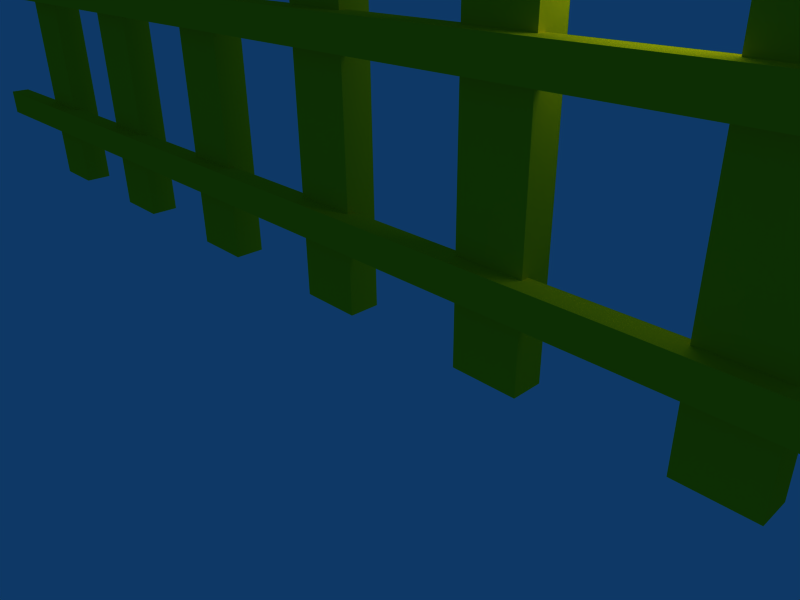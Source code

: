 # Source: fence.blend  (saved by Blender 2.53.0; exported with 4.5.12 LTS)
import bpy
from mathutils import Matrix  # noqa: F401  (used for matrix-valued properties, if any)

bpy.ops.wm.read_factory_settings(use_empty=True)
scene = bpy.context.scene
scene.name = 'Scene'

# ---- collections
col_collection_1 = bpy.data.collections.new('Collection 1'); scene.collection.children.link(col_collection_1)

# ---- materials (node trees are filled in below, after node groups)
mat_material_001 = bpy.data.materials.new('Material.001')
mat_material_001.alpha_threshold = 0.0
mat_material_001.diffuse_color = (0.9216, 0.8118, 0.03922, 1.0)
mat_material_001.roughness = 0.5
mat_material_001.line_color = (0.0, 0.0, 0.0, 1.0)

# ---- material node trees

# ---- world
world_world = bpy.data.worlds.new('World'); scene.world = world_world
world_world.color = (0.05656, 0.2208, 0.4)
world_world.use_sun_shadow = False
world_world.sun_shadow_jitter_overblur = 0.0
world_world.cycles.sampling_method = 'MANUAL'
world_world.cycles.sample_map_resolution = 256

# ---- cameras
cam_camera = bpy.data.cameras.new('Camera')
cam_camera.passepartout_alpha = 0.2
cam_camera.clip_end = 100.0
cam_camera.lens = 35.0
cam_camera.ortho_scale = 7.314
cam_camera.show_passepartout = False
cam_camera.show_safe_areas = True
cam_camera.dof.focus_distance = 0.0
cam_camera.dof.aperture_fstop = 128.0

# ---- lights
light_spot = bpy.data.lights.new('Spot', 'POINT')
light_spot.transmission_factor = 0.0
light_spot.cutoff_distance = 30.0
light_spot.energy = 100.0
light_spot.shadow_buffer_clip_start = 1.001
light_spot.shadow_soft_size = 1.0
light_spot.shadow_maximum_resolution = 0.006
light_spot.use_absolute_resolution = True
light_spot.cycles.use_multiple_importance_sampling = False

# ---- meshes
me_mesh = bpy.data.meshes.new('Mesh')
me_mesh.from_pydata([(-3.292, 6.618, -0.2684), (-0.8243, 8.395, 0.2122), (-1.292, 6.618, 0.2122), (-1.292, -0.3817, 0.2122), (5.708, 6.618, -0.2684), (4.708, 6.618, -0.2684), (4.708, -0.3817, -0.2684), (5.708, 6.618, 0.2122), (5.208, 8.395, -0.2684), (1.708, -0.3817, -0.2684), (2.208, 8.395, -0.2684), (1.708, 6.618, 0.2122), (1.708, -0.3817, 0.2122), (10.71, -0.3817, -0.2684), (11.71, 6.618, 0.2122), (11.71, -0.3817, 0.2122), (7.708, -0.3817, -0.2684), (8.708, -0.3817, -0.2684), (8.708, 6.618, -0.2684), (7.708, 6.618, -0.2684), (8.708, 6.618, 0.2122), (7.708, 6.618, 0.2122), (7.708, -0.3817, 0.2122), (-6.292, 6.618, -0.2684), (-6.292, 6.618, 0.2122), (-9.292, -0.3817, -0.2684), (-9.292, 6.618, -0.2684), (-9.292, -0.3817, 0.2122), (-10.29, -0.3817, 0.2122), (12.39, 6.452, 0.09794), (-12.25, 6.452, 0.4461), (12.39, 5.98, 0.4461), (12.39, 5.98, 0.09794), (12.39, 6.452, 0.4461), (-12.25, 6.452, 0.09794), (-12.25, 3.312, 0.09794), (12.39, 3.312, 0.09794), (12.39, 3.784, 0.09794), (12.39, 3.312, 0.4461), (12.39, 3.784, 0.4461), (-12.25, 3.312, 0.4461), (-12.25, 3.784, 0.09794), (-12.25, 3.784, 0.4461), (12.39, 1.171, 0.09794), (-12.25, 1.171, 0.4461), (12.39, 0.6986, 0.09794), (12.39, 0.6986, 0.4461), (12.39, 1.171, 0.4461), (-12.25, 0.6986, 0.4461), (-12.25, 0.6986, 0.09794), (-12.25, 1.171, 0.09794), (-3.292, 6.618, 0.2122), (-4.292, -0.3817, 0.2122), (-3.292, -0.3817, 0.2122), (-3.292, -0.3817, -0.2684), (-4.292, -0.3817, -0.2684), (-4.292, 6.618, -0.2684), (-3.792, 8.395, -0.2684), (-4.292, 6.618, 0.2122), (-3.824, 8.395, 0.2122), (-0.2922, 6.618, -0.2684), (-0.2922, -0.3817, 0.2122), (-0.2922, -0.3817, -0.2684), (-0.2922, 6.618, 0.2122), (-1.292, -0.3817, -0.2684), (-1.292, 6.618, -0.2684), (-0.7922, 8.395, -0.2684), (4.708, -0.3817, 0.2122), (5.708, -0.3817, -0.2684), (5.708, -0.3817, 0.2122), (4.708, 6.618, 0.2122), (5.176, 8.395, 0.2122), (2.708, 6.618, -0.2684), (2.708, 6.618, 0.2122), (2.708, -0.3817, -0.2684), (2.708, -0.3817, 0.2122), (1.708, 6.618, -0.2684), (2.176, 8.395, 0.2122), (11.71, 6.618, -0.2684), (11.71, -0.3817, -0.2684), (10.71, -0.3817, 0.2122), (10.71, 6.618, 0.2122), (10.71, 6.618, -0.2684), (11.21, 8.395, -0.2684), (11.18, 8.395, 0.2122), (8.708, -0.3817, 0.2122), (8.208, 8.395, -0.2684), (8.176, 8.395, 0.2122), (-6.292, -0.3817, -0.2684), (-6.292, -0.3817, 0.2122), (-7.292, -0.3817, 0.2122), (-7.292, -0.3817, -0.2684), (-7.292, 6.618, -0.2684), (-6.824, 8.395, 0.2122), (-7.292, 6.618, 0.2122), (-6.792, 8.395, -0.2684), (-9.292, 6.618, 0.2122), (-10.29, -0.3817, -0.2684), (-10.29, 6.618, 0.2122), (-10.29, 6.618, -0.2684), (-9.792, 8.395, -0.2684), (-9.824, 8.395, 0.2122), (-12.25, 5.98, 0.4461), (-12.25, 5.98, 0.09794)], [], [(55, 0, 54), (56, 0, 55), (51, 0, 57), (57, 59, 51), (58, 53, 51), (58, 52, 53), (52, 54, 53), (52, 55, 54), (54, 51, 53), (54, 0, 51), (52, 56, 55), (52, 58, 56), (56, 59, 57), (56, 58, 59), (57, 0, 56), (58, 51, 59), (64, 60, 62), (64, 65, 60), (66, 63, 60), (66, 1, 63), (2, 61, 63), (2, 3, 61), (3, 62, 61), (3, 64, 62), (62, 63, 61), (62, 60, 63), (3, 65, 64), (3, 2, 65), (65, 1, 66), (65, 2, 1), (65, 66, 60), (2, 63, 1), (6, 4, 68), (6, 5, 4), (8, 7, 4), (8, 71, 7), (70, 69, 7), (70, 67, 69), (67, 68, 69), (67, 6, 68), (68, 7, 69), (68, 4, 7), (67, 5, 6), (67, 70, 5), (5, 71, 8), (5, 70, 71), (5, 8, 4), (70, 7, 71), (9, 72, 74), (9, 76, 72), (10, 73, 72), (10, 77, 73), (11, 75, 73), (11, 12, 75), (12, 74, 75), (12, 9, 74), (74, 73, 75), (74, 72, 73), (12, 76, 9), (12, 11, 76), (76, 77, 10), (76, 11, 77), (76, 10, 72), (11, 73, 77), (13, 78, 79), (13, 82, 78), (83, 14, 78), (83, 84, 14), (81, 15, 14), (81, 80, 15), (80, 79, 15), (80, 13, 79), (79, 14, 15), (79, 78, 14), (80, 82, 13), (80, 81, 82), (82, 84, 83), (82, 81, 84), (82, 83, 78), (81, 14, 84), (16, 18, 17), (16, 19, 18), (86, 20, 18), (86, 87, 20), (21, 85, 20), (21, 22, 85), (22, 17, 85), (22, 16, 17), (17, 20, 85), (17, 18, 20), (22, 19, 16), (22, 21, 19), (19, 87, 86), (19, 21, 87), (19, 86, 18), (21, 20, 87), (91, 23, 88), (91, 92, 23), (95, 24, 23), (95, 93, 24), (94, 89, 24), (94, 90, 89), (90, 88, 89), (90, 91, 88), (88, 24, 89), (88, 23, 24), (90, 92, 91), (90, 94, 92), (92, 93, 95), (92, 94, 93), (92, 95, 23), (94, 24, 93), (97, 26, 25), (97, 99, 26), (100, 96, 26), (100, 101, 96), (98, 27, 96), (98, 28, 27), (28, 25, 27), (28, 97, 25), (25, 96, 27), (25, 26, 96), (28, 99, 97), (28, 98, 99), (99, 101, 100), (99, 98, 101), (99, 100, 26), (98, 96, 101), (103, 29, 32), (103, 34, 29), (34, 33, 29), (34, 30, 33), (30, 31, 33), (30, 102, 31), (102, 32, 31), (102, 103, 32), (32, 33, 31), (32, 29, 33), (102, 34, 103), (102, 30, 34), (35, 37, 36), (35, 41, 37), (41, 39, 37), (41, 42, 39), (42, 38, 39), (42, 40, 38), (40, 36, 38), (40, 35, 36), (36, 39, 38), (36, 37, 39), (40, 41, 35), (40, 42, 41), (49, 43, 45), (49, 50, 43), (50, 47, 43), (50, 44, 47), (44, 46, 47), (44, 48, 46), (48, 45, 46), (48, 49, 45), (45, 47, 46), (45, 43, 47), (48, 50, 49), (48, 44, 50)])
_uv = me_mesh.uv_layers.new(name='UVTex')
_uv.uv.foreach_set('vector', [-1.036, -0.6428, -0.6831, 1.382, -0.6831, -0.6428, -1.036, 1.382, -0.6831, 1.382, -1.036, -0.6428, -0.6831, 1.382, -0.6831, 1.382, -0.8593, 1.896, -0.8593, 1.896, -0.8707, 1.896, -0.6831, 1.382, -1.036, 1.382, -0.6831, -0.6428, -0.6831, 1.382, -1.036, 1.382, -1.036, -0.6428, -0.6831, -0.6428, -1.036, -0.6428, -0.6831, -0.6428, -0.6831, -0.6428, -1.036, -0.6428, -1.036, -0.6428, -0.6831, -0.6428, -0.6831, -0.6428, -0.6831, 1.382, -0.6831, -0.6428, -0.6831, -0.6428, -0.6831, 1.382, -0.6831, 1.382, -1.036, -0.6428, -1.036, 1.382, -1.036, -0.6428, -1.036, -0.6428, -1.036, 1.382, -1.036, 1.382, -1.036, 1.382, -0.8707, 1.896, -0.8593, 1.896, -1.036, 1.382, -1.036, 1.382, -0.8707, 1.896, -0.8593, 1.896, -0.6831, 1.382, -1.036, 1.382, -1.036, 1.382, -0.6831, 1.382, -0.8707, 1.896, 0.02211, -0.6428, 0.3747, 1.382, 0.3747, -0.6428, 0.02211, -0.6428, 0.02211, 1.382, 0.3747, 1.382, 0.1984, 1.896, 0.3747, 1.382, 0.3747, 1.382, 0.1984, 1.896, 0.187, 1.896, 0.3747, 1.382, 0.02211, 1.382, 0.3747, -0.6428, 0.3747, 1.382, 0.02211, 1.382, 0.02211, -0.6428, 0.3747, -0.6428, 0.02211, -0.6428, 0.3747, -0.6428, 0.3747, -0.6428, 0.02211, -0.6428, 0.02211, -0.6428, 0.3747, -0.6428, 0.3747, -0.6428, 0.3747, 1.382, 0.3747, -0.6428, 0.3747, -0.6428, 0.3747, 1.382, 0.3747, 1.382, 0.02211, -0.6428, 0.02211, 1.382, 0.02211, -0.6428, 0.02211, -0.6428, 0.02211, 1.382, 0.02211, 1.382, 0.02211, 1.382, 0.187, 1.896, 0.1984, 1.896, 0.02211, 1.382, 0.02211, 1.382, 0.187, 1.896, 0.02211, 1.382, 0.1984, 1.896, 0.3747, 1.382, 0.02211, 1.382, 0.3747, 1.382, 0.187, 1.896, 2.138, -0.6428, 2.49, 1.382, 2.49, -0.6428, 2.138, -0.6428, 2.138, 1.382, 2.49, 1.382, 2.314, 1.896, 2.49, 1.382, 2.49, 1.382, 2.314, 1.896, 2.303, 1.896, 2.49, 1.382, 2.138, 1.382, 2.49, -0.6428, 2.49, 1.382, 2.138, 1.382, 2.138, -0.6428, 2.49, -0.6428, 2.138, -0.6428, 2.49, -0.6428, 2.49, -0.6428, 2.138, -0.6428, 2.138, -0.6428, 2.49, -0.6428, 2.49, -0.6428, 2.49, 1.382, 2.49, -0.6428, 2.49, -0.6428, 2.49, 1.382, 2.49, 1.382, 2.138, -0.6428, 2.138, 1.382, 2.138, -0.6428, 2.138, -0.6428, 2.138, 1.382, 2.138, 1.382, 2.138, 1.382, 2.303, 1.896, 2.314, 1.896, 2.138, 1.382, 2.138, 1.382, 2.303, 1.896, 2.138, 1.382, 2.314, 1.896, 2.49, 1.382, 2.138, 1.382, 2.49, 1.382, 2.303, 1.896, 1.08, -0.6428, 1.432, 1.382, 1.432, -0.6428, 1.08, -0.6428, 1.08, 1.382, 1.432, 1.382, 1.256, 1.896, 1.432, 1.382, 1.432, 1.382, 1.256, 1.896, 1.245, 1.896, 1.432, 1.382, 1.08, 1.382, 1.432, -0.6428, 1.432, 1.382, 1.08, 1.382, 1.08, -0.6428, 1.432, -0.6428, 1.08, -0.6428, 1.432, -0.6428, 1.432, -0.6428, 1.08, -0.6428, 1.08, -0.6428, 1.432, -0.6428, 1.432, -0.6428, 1.432, 1.382, 1.432, -0.6428, 1.432, -0.6428, 1.432, 1.382, 1.432, 1.382, 1.08, -0.6428, 1.08, 1.382, 1.08, -0.6428, 1.08, -0.6428, 1.08, 1.382, 1.08, 1.382, 1.08, 1.382, 1.245, 1.896, 1.256, 1.896, 1.08, 1.382, 1.08, 1.382, 1.245, 1.896, 1.08, 1.382, 1.256, 1.896, 1.432, 1.382, 1.08, 1.382, 1.432, 1.382, 1.245, 1.896, 4.253, -0.6428, 4.606, 1.382, 4.606, -0.6428, 4.253, -0.6428, 4.253, 1.382, 4.606, 1.382, 4.429, 1.896, 4.606, 1.382, 4.606, 1.382, 4.429, 1.896, 4.418, 1.896, 4.606, 1.382, 4.253, 1.382, 4.606, -0.6428, 4.606, 1.382, 4.253, 1.382, 4.253, -0.6428, 4.606, -0.6428, 4.253, -0.6428, 4.606, -0.6428, 4.606, -0.6428, 4.253, -0.6428, 4.253, -0.6428, 4.606, -0.6428, 4.606, -0.6428, 4.606, 1.382, 4.606, -0.6428, 4.606, -0.6428, 4.606, 1.382, 4.606, 1.382, 4.253, -0.6428, 4.253, 1.382, 4.253, -0.6428, 4.253, -0.6428, 4.253, 1.382, 4.253, 1.382, 4.253, 1.382, 4.418, 1.896, 4.429, 1.896, 4.253, 1.382, 4.253, 1.382, 4.418, 1.896, 4.253, 1.382, 4.429, 1.896, 4.606, 1.382, 4.253, 1.382, 4.606, 1.382, 4.418, 1.896, 3.195, -0.6428, 3.548, 1.382, 3.548, -0.6428, 3.195, -0.6428, 3.195, 1.382, 3.548, 1.382, 3.372, 1.896, 3.548, 1.382, 3.548, 1.382, 3.372, 1.896, 3.36, 1.896, 3.548, 1.382, 3.195, 1.382, 3.548, -0.6428, 3.548, 1.382, 3.195, 1.382, 3.195, -0.6428, 3.548, -0.6428, 3.195, -0.6428, 3.548, -0.6428, 3.548, -0.6428, 3.195, -0.6428, 3.195, -0.6428, 3.548, -0.6428, 3.548, -0.6428, 3.548, 1.382, 3.548, -0.6428, 3.548, -0.6428, 3.548, 1.382, 3.548, 1.382, 3.195, -0.6428, 3.195, 1.382, 3.195, -0.6428, 3.195, -0.6428, 3.195, 1.382, 3.195, 1.382, 3.195, 1.382, 3.36, 1.896, 3.372, 1.896, 3.195, 1.382, 3.195, 1.382, 3.36, 1.896, 3.195, 1.382, 3.372, 1.896, 3.548, 1.382, 3.195, 1.382, 3.548, 1.382, 3.36, 1.896, -2.093, -0.6428, -1.741, 1.382, -1.741, -0.6428, -2.093, -0.6428, -2.093, 1.382, -1.741, 1.382, -1.917, 1.896, -1.741, 1.382, -1.741, 1.382, -1.917, 1.896, -1.928, 1.896, -1.741, 1.382, -2.093, 1.382, -1.741, -0.6428, -1.741, 1.382, -2.093, 1.382, -2.093, -0.6428, -1.741, -0.6428, -2.093, -0.6428, -1.741, -0.6428, -1.741, -0.6428, -2.093, -0.6428, -2.093, -0.6428, -1.741, -0.6428, -1.741, -0.6428, -1.741, 1.382, -1.741, -0.6428, -1.741, -0.6428, -1.741, 1.382, -1.741, 1.382, -2.093, -0.6428, -2.093, 1.382, -2.093, -0.6428, -2.093, -0.6428, -2.093, 1.382, -2.093, 1.382, -2.093, 1.382, -1.928, 1.896, -1.917, 1.896, -2.093, 1.382, -2.093, 1.382, -1.928, 1.896, -2.093, 1.382, -1.917, 1.896, -1.741, 1.382, -2.093, 1.382, -1.741, 1.382, -1.928, 1.896, -3.151, -0.6428, -2.799, 1.382, -2.799, -0.6428, -3.151, -0.6428, -3.151, 1.382, -2.799, 1.382, -2.975, 1.896, -2.799, 1.382, -2.799, 1.382, -2.975, 1.896, -2.986, 1.896, -2.799, 1.382, -3.151, 1.382, -2.799, -0.6428, -2.799, 1.382, -3.151, 1.382, -3.151, -0.6428, -2.799, -0.6428, -3.151, -0.6428, -2.799, -0.6428, -2.799, -0.6428, -3.151, -0.6428, -3.151, -0.6428, -2.799, -0.6428, -2.799, -0.6428, -2.799, 1.382, -2.799, -0.6428, -2.799, -0.6428, -2.799, 1.382, -2.799, 1.382, -3.151, -0.6428, -3.151, 1.382, -3.151, -0.6428, -3.151, -0.6428, -3.151, 1.382, -3.151, 1.382, -3.151, 1.382, -2.986, 1.896, -2.975, 1.896, -3.151, 1.382, -3.151, 1.382, -2.986, 1.896, -3.151, 1.382, -2.975, 1.896, -2.799, 1.382, -3.151, 1.382, -2.799, 1.382, -2.986, 1.896, -2.957, 7.118, -6.119, -6.118, -3.393, -6.119, -2.957, 7.118, -5.682, 7.119, -6.119, -6.118, 4.663, 7.119, 3.089, -6.119, 5.1, -6.118, 4.663, 7.119, 2.653, 7.118, 3.089, -6.119, -2.52, -6.119, -0.2307, 7.119, -2.957, 7.118, -2.52, -6.119, 0.2058, -6.118, -0.2307, 7.119, 0.2058, -6.118, 2.653, 7.118, 0.6422, 7.119, 0.2058, -6.118, 2.216, -6.119, 2.653, 7.118, 7.119, -5.864, 5.1, -5.611, 5.108, -5.865, 7.119, -5.864, 7.111, -5.61, 5.1, -5.611, 5.108, -5.865, 7.111, -6.119, 7.119, -5.865, 5.108, -5.865, 5.1, -6.118, 7.111, -6.119, -2.81, 6.838, -5.838, -5.838, -3.228, -5.838, -2.81, 6.838, -5.42, 6.838, -5.838, -5.838, 4.487, 6.838, 2.98, -5.838, 4.905, -5.838, 4.487, 6.838, 2.562, 6.838, 2.98, -5.838, -2.392, -5.838, -0.1997, 6.838, -2.81, 6.838, -2.392, -5.838, 0.2183, -5.838, -0.1997, 6.838, 0.2183, -5.838, 2.562, 6.838, 0.6362, 6.838, 0.2183, -5.838, 2.144, -5.838, 2.562, 6.838, 6.83, -5.595, 4.913, -5.351, 4.905, -5.594, 6.83, -5.595, 6.838, -5.352, 4.913, -5.351, 4.905, -5.595, 6.838, -5.838, 6.83, -5.595, 4.905, -5.595, 4.913, -5.838, 6.838, -5.838, -2.895, 6.121, -5.123, -5.122, -3.203, -5.123, -2.895, 6.121, -4.816, 6.122, -5.123, -5.122, 4.393, 6.121, 3.284, -5.123, 4.701, -5.123, 4.393, 6.121, 2.977, 6.121, 3.284, -5.123, -2.588, -5.123, -0.9748, 6.122, -2.895, 6.121, -2.588, -5.123, -0.6673, -5.122, -0.9748, 6.122, 1.253, -5.123, 2.977, 6.121, 1.56, 6.121, 1.253, -5.123, 2.669, -5.123, 2.977, 6.121, 6.117, -5.123, 4.707, -4.907, 4.701, -5.123, 6.117, -5.123, 6.123, -4.908, 4.707, -4.907, 4.701, -4.692, 6.123, -4.907, 6.117, -4.691, 4.701, -4.692, 4.707, -4.907, 6.123, -4.907])
me_mesh.materials.append(mat_material_001)
me_mesh.use_remesh_preserve_volume = False
me_mesh.use_remesh_preserve_attributes = False
me_mesh.use_mirror_vertex_groups = False
me_mesh.update()

# ---- objects
ob_mesh = bpy.data.objects.new('Mesh', me_mesh)
ob_lamp = bpy.data.objects.new('Lamp', light_spot)
ob_camera = bpy.data.objects.new('Camera', cam_camera)

# ---- transforms, parenting, visibility, modifiers, constraints
ob_mesh.location = (0.0, 0.0, 0.5178)
ob_mesh.rotation_euler = (1.571, 2.22e-16, 2.22e-16)
ob_mesh.lock_rotations_4d = False
ob_mesh.empty_display_type = 'ARROWS'
ob_mesh.lineart.crease_threshold = 0.0
ob_lamp.location = (4.076, 1.005, 5.904)
ob_lamp.rotation_euler = (0.6503, 0.05522, 1.866)
ob_lamp.lock_rotations_4d = False
ob_lamp.empty_display_type = 'ARROWS'
ob_lamp.color = (0.0, 0.0, 0.0, 0.0)
ob_lamp.lineart.crease_threshold = 0.0
ob_camera.location = (7.481, -6.508, 5.344)
ob_camera.rotation_euler = (1.109, 0.01082, 0.8149)
ob_camera.lock_rotations_4d = False
ob_camera.empty_display_type = 'ARROWS'
ob_camera.color = (0.0, 0.0, 0.0, 0.0)
ob_camera.display_type = 'WIRE'
ob_camera.lineart.crease_threshold = 0.0

# ---- collection membership
col_collection_1.objects.link(ob_mesh)
col_collection_1.objects.link(ob_lamp)
col_collection_1.objects.link(ob_camera)

# ---- scene / render settings (as saved in the file)
scene.camera = ob_camera
scene.frame_start = 1; scene.frame_end = 250; scene.frame_set(1)
scene.render.engine = 'BLENDER_EEVEE_NEXT'
scene.render.image_settings.file_format = 'JPEG'
scene.render.image_settings.color_mode = 'RGB'
scene.render.image_settings.compression = 90
scene.render.resolution_x = 800
scene.render.resolution_y = 600
scene.render.pixel_aspect_x = 100.0
scene.render.pixel_aspect_y = 100.0
scene.render.fps = 25
scene.render.dither_intensity = 0.0
scene.render.use_compositing = False
scene.render.use_sequencer = False
scene.render.bake_margin = 2
scene.render.bake_bias = 0.0
scene.render.use_stamp_time = False
scene.render.use_stamp_date = False
scene.render.use_stamp_frame = False
scene.render.use_stamp_camera = False
scene.render.use_stamp_scene = False
scene.render.use_stamp_filename = False
scene.render.use_stamp_render_time = False
scene.render.stamp_font_size = 0
scene.cycles.use_denoising = False
scene.cycles.samples = 10
scene.cycles.sampling_pattern = 'TABULATED_SOBOL'
scene.cycles.light_sampling_threshold = 0.0
scene.cycles.use_adaptive_sampling = False
scene.cycles.use_light_tree = False
scene.cycles.blur_glossy = 0.0
scene.cycles.volume_bounces = 1
scene.cycles.pixel_filter_type = 'GAUSSIAN'
scene.cycles.sample_clamp_indirect = 0.0
scene.view_settings.view_transform = 'Raw'
bpy.context.view_layer.update()
